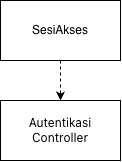

The diagram above was exported from draw.io. Its source (the exported page's mxGraphModel, read from the mxfile embedded in the PNG):
<mxGraphModel dx="1006" dy="693" grid="1" gridSize="10" guides="1" tooltips="1" connect="1" arrows="1" fold="1" page="1" pageScale="1" pageWidth="850" pageHeight="1100" math="0" shadow="0">
  <root>
    <mxCell id="0" />
    <mxCell id="1" parent="0" />
    <mxCell id="_bR_q9hGl-B8priyD0Qc-1" parent="1" style="rounded=0;whiteSpace=wrap;html=1;" value="&lt;span style=&quot;font-family: &amp;quot;Mona Sans VF&amp;quot;, -apple-system, &amp;quot;system-ui&amp;quot;, &amp;quot;Segoe UI&amp;quot;, &amp;quot;Noto Sans Backtick Fix&amp;quot;, &amp;quot;Noto Sans&amp;quot;, Helvetica, Arial, sans-serif, &amp;quot;Apple Color Emoji&amp;quot;, &amp;quot;Segoe UI Emoji&amp;quot;; text-align: -webkit-left;&quot;&gt;Autentikasi Controller&lt;/span&gt;" vertex="1">
      <mxGeometry height="60" width="120" x="340" y="300" as="geometry" />
    </mxCell>
    <mxCell id="_bR_q9hGl-B8priyD0Qc-3" edge="1" parent="1" source="_bR_q9hGl-B8priyD0Qc-2" style="edgeStyle=orthogonalEdgeStyle;rounded=0;orthogonalLoop=1;jettySize=auto;html=1;entryX=0.5;entryY=0;entryDx=0;entryDy=0;dashed=1;" target="_bR_q9hGl-B8priyD0Qc-1">
      <mxGeometry relative="1" as="geometry" />
    </mxCell>
    <mxCell id="_bR_q9hGl-B8priyD0Qc-2" parent="1" style="rounded=0;whiteSpace=wrap;html=1;" value="SesiAkses" vertex="1">
      <mxGeometry height="60" width="120" x="340" y="200" as="geometry" />
    </mxCell>
  </root>
</mxGraphModel>